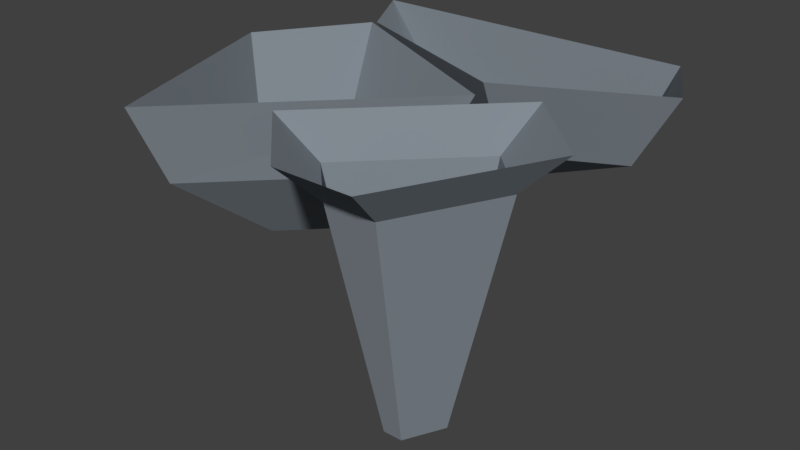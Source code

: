 # Source: tinrock1.blend  (saved by Blender 2.78.0; exported with 4.5.12 LTS)
import bpy
from mathutils import Matrix  # noqa: F401  (used for matrix-valued properties, if any)

bpy.ops.wm.read_factory_settings(use_empty=True)
scene = bpy.context.scene
scene.name = 'Scene'

# ---- collections
col_collection_1 = bpy.data.collections.new('Collection 1'); scene.collection.children.link(col_collection_1)

# ---- materials (node trees are filled in below, after node groups)
mat_material = bpy.data.materials.new('Material')
mat_material.alpha_threshold = 0.0
mat_material.use_transparent_shadow = False
mat_material.diffuse_color = (0.2258, 0.2582, 0.2903, 1.0)
mat_material.roughness = 0.5
mat_material.line_color = (0.0, 0.0, 0.0, 1.0)

# ---- material node trees

# ---- world
world_world = bpy.data.worlds.new('World'); scene.world = world_world
world_world.color = (0.05088, 0.05088, 0.05088)
world_world.use_sun_shadow = False
world_world.sun_shadow_jitter_overblur = 0.0
world_world.cycles.sampling_method = 'MANUAL'

# ---- meshes
me_adamiterock1 = bpy.data.meshes.new('Adamiterock1')
me_adamiterock1.from_pydata([(-22.0, -6.0, -48.0), (-34.0, -18.0, -48.0), (-40.0, -48.0, -24.0), (8.0, 0.0, -24.0), (-38.0, -6.0, -48.0), (-56.0, 0.0, -24.0), (-34.0, 0.0, -48.0), (-40.0, 24.0, -24.0), (16.0, 24.0, -24.0), (-24.0, 40.0, -24.0), (-41.0, 37.0, 0.0), (16.0, 14.0, 0.0), (-32.0, 56.0, -24.0), (-53.0, 59.0, 0.0), (40.0, 56.0, -24.0), (50.0, 59.0, 0.0), (48.0, 40.0, -24.0), (62.0, 37.0, 0.0), (16.0, 40.0, -36.0), (20.0, 5.0, 0.0), (-42.0, 36.0, 0.0), (-42.0, -58.0, 0.0), (-63.0, 5.0, 0.0), (21.0, -33.0, -84.0), (15.0, -27.0, -84.0), (0.0, -32.0, -12.0), (16.0, -48.0, -12.0), (33.0, -21.0, -84.0), (27.0, -33.0, -84.0), (32.0, -48.0, -12.0), (48.0, -16.0, -12.0), (27.0, -15.0, -84.0), (32.0, 0.0, -12.0), (36.0, 12.0, 0.0), (-12.0, -36.0, 0.0), (12.0, -60.0, 0.0), (60.0, -12.0, 0.0), (36.0, -60.0, 0.0)], [], [(7, 6, 4, 5), (20, 7, 5, 22), (22, 5, 2, 21), (20, 19, 3, 7), (7, 3, 0, 6), (0, 1, 4, 6), (5, 4, 1, 2), (2, 1, 0, 3), (19, 21, 2, 3), (13, 15, 14, 12), (18, 14, 16), (16, 17, 11, 8), (14, 18, 12), (37, 35, 26, 29), (37, 29, 30, 36), (29, 26, 23, 28), (29, 28, 27, 30), (26, 35, 34, 25), (25, 24, 23, 26), (32, 30, 27, 31), (30, 32, 33, 36), (23, 31, 27, 28), (31, 23, 24), (32, 31, 24, 25), (33, 32, 25, 34), (15, 17, 16, 14), (16, 8, 18), (18, 9, 12), (13, 12, 9, 10), (9, 18, 8), (10, 9, 8, 11)])
me_adamiterock1.materials.append(mat_material)
me_adamiterock1.use_remesh_preserve_volume = False
me_adamiterock1.use_remesh_preserve_attributes = False
me_adamiterock1.use_mirror_vertex_groups = False
me_adamiterock1.update()

# ---- objects
ob_adamiterock1 = bpy.data.objects.new('Adamiterock1', me_adamiterock1)

# ---- transforms, parenting, visibility, modifiers, constraints
ob_adamiterock1.location = (0.0, 0.0, 0.0)
ob_adamiterock1.lineart.crease_threshold = 0.0

# ---- collection membership
col_collection_1.objects.link(ob_adamiterock1)

# ---- scene / render settings (as saved in the file)
scene.frame_start = 1; scene.frame_end = 250; scene.frame_set(1)
scene.render.engine = 'BLENDER_EEVEE_NEXT'
scene.render.resolution_percentage = 50
scene.render.dither_intensity = 0.0
scene.cycles.use_denoising = False
scene.cycles.samples = 128
scene.cycles.sampling_pattern = 'TABULATED_SOBOL'
scene.cycles.light_sampling_threshold = 0.0
scene.cycles.use_adaptive_sampling = False
scene.cycles.use_light_tree = False
scene.cycles.blur_glossy = 0.0
scene.cycles.sample_clamp_indirect = 0.0
scene.view_settings.view_transform = 'Standard'
bpy.context.view_layer.update()

# ---- added for rendering (the .blend has no active camera and no usable light): camera, sun
cam_auto = bpy.data.cameras.new('AutoCamera')
cam_auto.lens = 50.0
cam_auto.sensor_width = 36.0
cam_auto.clip_end = 3116.69
ob_auto_camera = bpy.data.objects.new('AutoCamera', cam_auto)
scene.collection.objects.link(ob_auto_camera)
ob_auto_camera.location = (177.09, -213.608, 100.072)
ob_auto_camera.rotation_euler = (1.09748, -7.21219e-08, 0.694738)
scene.camera = ob_auto_camera
light_auto_sun = bpy.data.lights.new('AutoSun', 'SUN')
light_auto_sun.energy = 3.0
light_auto_sun.angle = 0.0523599
ob_auto_sun = bpy.data.objects.new('AutoSun', light_auto_sun)
scene.collection.objects.link(ob_auto_sun)
ob_auto_sun.rotation_euler = (0.872665, 0.174533, 0.523599)
bpy.context.view_layer.update()
